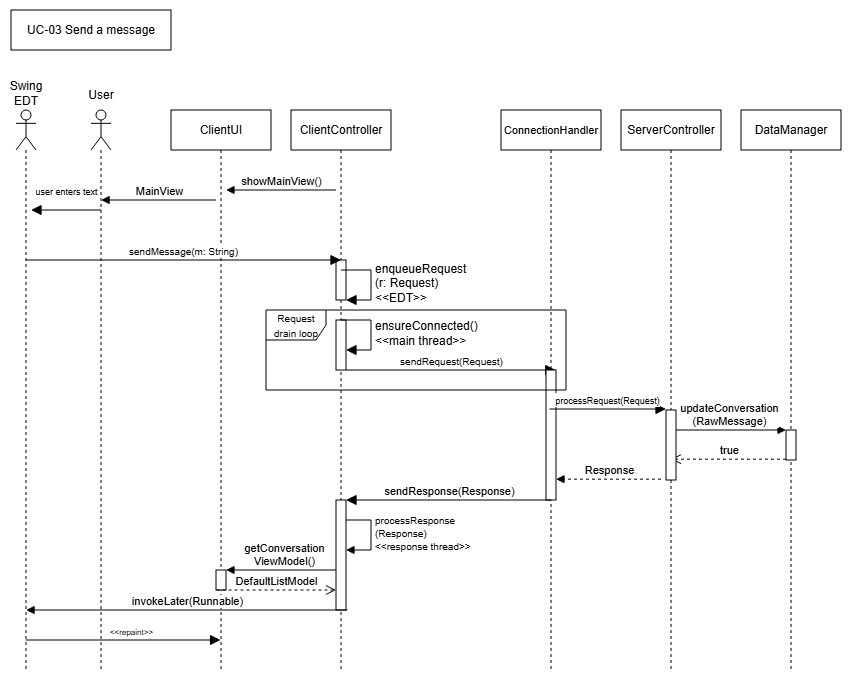

The diagram above was exported from draw.io. Its source (the exported page's mxGraphModel, read from the mxfile embedded in the PNG):
<mxGraphModel dx="1138" dy="2548" grid="1" gridSize="10" guides="1" tooltips="1" connect="1" arrows="1" fold="1" page="1" pageScale="1" pageWidth="850" pageHeight="1100" math="0" shadow="0">
  <root>
    <mxCell id="0" />
    <mxCell id="1" parent="0" />
    <mxCell id="7F-oueEqMGshgHPt_LCB-18" edge="1" parent="1" style="html=1;verticalAlign=bottom;endArrow=block;curved=0;rounded=0;fontSize=12;startSize=8;endSize=8;" value="&lt;span style=&quot;font-size: 10px;&quot;&gt;sendRequest(Request)&lt;/span&gt;">
      <mxGeometry relative="1" width="80" x="-0.0038" as="geometry">
        <mxPoint as="offset" />
        <mxPoint x="-495" y="-1800" as="sourcePoint" />
        <mxPoint x="-285.25" y="-1800" as="targetPoint" />
      </mxGeometry>
    </mxCell>
    <mxCell id="7F-oueEqMGshgHPt_LCB-8" parent="1" style="shape=umlLifeline;perimeter=lifelinePerimeter;whiteSpace=wrap;html=1;container=1;dropTarget=0;collapsible=0;recursiveResize=0;outlineConnect=0;portConstraint=eastwest;newEdgeStyle={&quot;curved&quot;:0,&quot;rounded&quot;:0};" value="ClientUI" vertex="1">
      <mxGeometry height="560" width="100" x="-670" y="-2060" as="geometry" />
    </mxCell>
    <mxCell id="8scW9wgkUfzwKlC3ODcE-6" parent="7F-oueEqMGshgHPt_LCB-8" style="html=1;points=[[0,0,0,0,5],[0,1,0,0,-5],[1,0,0,0,5],[1,1,0,0,-5]];perimeter=orthogonalPerimeter;outlineConnect=0;targetShapes=umlLifeline;portConstraint=eastwest;newEdgeStyle={&quot;curved&quot;:0,&quot;rounded&quot;:0};" value="" vertex="1">
      <mxGeometry height="20" width="10" x="45" y="460" as="geometry" />
    </mxCell>
    <mxCell id="7F-oueEqMGshgHPt_LCB-10" parent="1" style="shape=umlLifeline;perimeter=lifelinePerimeter;whiteSpace=wrap;html=1;container=1;dropTarget=0;collapsible=0;recursiveResize=0;outlineConnect=0;portConstraint=eastwest;newEdgeStyle={&quot;curved&quot;:0,&quot;rounded&quot;:0};" value="ClientController" vertex="1">
      <mxGeometry height="560" width="100" x="-550" y="-2060" as="geometry" />
    </mxCell>
    <mxCell id="doPv9FUQFlsRT1BJwEcg-4" parent="7F-oueEqMGshgHPt_LCB-10" style="html=1;points=[[0,0,0,0,5],[0,1,0,0,-5],[1,0,0,0,5],[1,1,0,0,-5]];perimeter=orthogonalPerimeter;outlineConnect=0;targetShapes=umlLifeline;portConstraint=eastwest;newEdgeStyle={&quot;curved&quot;:0,&quot;rounded&quot;:0};" value="" vertex="1">
      <mxGeometry height="40" width="10" x="45" y="150" as="geometry" />
    </mxCell>
    <mxCell id="doPv9FUQFlsRT1BJwEcg-5" edge="1" parent="7F-oueEqMGshgHPt_LCB-10" style="html=1;align=left;spacingLeft=2;endArrow=block;rounded=0;edgeStyle=orthogonalEdgeStyle;curved=0;rounded=0;fontSize=12;startSize=8;endSize=8;" target="doPv9FUQFlsRT1BJwEcg-4" value="enqueueRequest&lt;div&gt;(r: Request)&lt;/div&gt;&lt;div&gt;&amp;lt;&amp;lt;EDT&amp;gt;&amp;gt;&lt;/div&gt;">
      <mxGeometry relative="1" as="geometry">
        <Array as="points">
          <mxPoint x="80" y="190" />
        </Array>
        <mxPoint x="50" y="160" as="sourcePoint" />
      </mxGeometry>
    </mxCell>
    <mxCell id="doPv9FUQFlsRT1BJwEcg-9" parent="7F-oueEqMGshgHPt_LCB-10" style="html=1;points=[[0,0,0,0,5],[0,1,0,0,-5],[1,0,0,0,5],[1,1,0,0,-5]];perimeter=orthogonalPerimeter;outlineConnect=0;targetShapes=umlLifeline;portConstraint=eastwest;newEdgeStyle={&quot;curved&quot;:0,&quot;rounded&quot;:0};" value="" vertex="1">
      <mxGeometry height="50" width="10" x="45" y="210" as="geometry" />
    </mxCell>
    <mxCell id="doPv9FUQFlsRT1BJwEcg-10" edge="1" parent="7F-oueEqMGshgHPt_LCB-10" style="html=1;align=left;spacingLeft=2;endArrow=block;rounded=0;edgeStyle=orthogonalEdgeStyle;curved=0;rounded=0;fontSize=12;startSize=8;endSize=8;" target="doPv9FUQFlsRT1BJwEcg-9" value="ensureConnected()&lt;div&gt;&amp;lt;&amp;lt;main thread&amp;gt;&amp;gt;&lt;/div&gt;">
      <mxGeometry relative="1" as="geometry">
        <Array as="points">
          <mxPoint x="80" y="240" />
        </Array>
        <mxPoint x="50" y="210" as="sourcePoint" />
      </mxGeometry>
    </mxCell>
    <mxCell id="le0US-CHmtoDaI5iv6JJ-1" edge="1" parent="7F-oueEqMGshgHPt_LCB-10" style="html=1;align=left;spacingLeft=2;endArrow=block;rounded=0;edgeStyle=orthogonalEdgeStyle;curved=0;rounded=0;" value="&lt;font style=&quot;font-size: 10px;&quot;&gt;processResponse&lt;/font&gt;&lt;div&gt;&lt;font style=&quot;font-size: 10px;&quot;&gt;(Response)&lt;/font&gt;&lt;/div&gt;&lt;div&gt;&lt;font style=&quot;font-size: 10px;&quot;&gt;&amp;lt;&amp;lt;response thread&amp;gt;&amp;gt;&lt;/font&gt;&lt;/div&gt;">
      <mxGeometry relative="1" as="geometry">
        <Array as="points">
          <mxPoint x="80" y="440" />
        </Array>
        <mxPoint x="50" y="410" as="sourcePoint" />
        <mxPoint x="55" y="440" as="targetPoint" />
      </mxGeometry>
    </mxCell>
    <mxCell id="8scW9wgkUfzwKlC3ODcE-3" edge="1" parent="7F-oueEqMGshgHPt_LCB-10" style="html=1;verticalAlign=bottom;endArrow=block;curved=0;rounded=0;" target="8scW9wgkUfzwKlC3ODcE-6" value="getConversation&lt;div&gt;ViewModel()&lt;/div&gt;">
      <mxGeometry relative="1" width="80" as="geometry">
        <mxPoint x="50" y="460" as="sourcePoint" />
        <mxPoint x="-60" y="460" as="targetPoint" />
      </mxGeometry>
    </mxCell>
    <mxCell id="hKcqjDBt9EbcnGfm0rRs-1" edge="1" parent="7F-oueEqMGshgHPt_LCB-10" style="html=1;verticalAlign=bottom;endArrow=open;dashed=1;endSize=8;curved=0;rounded=0;" value="DefaultListModel">
      <mxGeometry relative="1" as="geometry">
        <mxPoint x="-74.5" y="480" as="sourcePoint" />
        <mxPoint x="45" y="480" as="targetPoint" />
      </mxGeometry>
    </mxCell>
    <mxCell id="7F-oueEqMGshgHPt_LCB-13" parent="1" style="shape=umlLifeline;perimeter=lifelinePerimeter;whiteSpace=wrap;html=1;container=1;dropTarget=0;collapsible=0;recursiveResize=0;outlineConnect=0;portConstraint=eastwest;newEdgeStyle={&quot;curved&quot;:0,&quot;rounded&quot;:0};" value="&lt;font style=&quot;font-size: 11px;&quot;&gt;ConnectionHandler&lt;/font&gt;" vertex="1">
      <mxGeometry height="560" width="100" x="-340" y="-2060" as="geometry" />
    </mxCell>
    <mxCell id="7F-oueEqMGshgHPt_LCB-15" parent="1" style="shape=umlLifeline;perimeter=lifelinePerimeter;whiteSpace=wrap;html=1;container=1;dropTarget=0;collapsible=0;recursiveResize=0;outlineConnect=0;portConstraint=eastwest;newEdgeStyle={&quot;curved&quot;:0,&quot;rounded&quot;:0};" value="ServerController" vertex="1">
      <mxGeometry height="560" width="100" x="-220" y="-2060" as="geometry" />
    </mxCell>
    <mxCell id="7F-oueEqMGshgHPt_LCB-17" parent="1" style="shape=umlLifeline;perimeter=lifelinePerimeter;whiteSpace=wrap;html=1;container=1;dropTarget=0;collapsible=0;recursiveResize=0;outlineConnect=0;portConstraint=eastwest;newEdgeStyle={&quot;curved&quot;:0,&quot;rounded&quot;:0};" value="DataManager" vertex="1">
      <mxGeometry height="560" width="100" x="-100" y="-2060" as="geometry" />
    </mxCell>
    <mxCell id="8scW9wgkUfzwKlC3ODcE-2" parent="7F-oueEqMGshgHPt_LCB-17" style="html=1;points=[[0,0,0,0,5],[0,1,0,0,-5],[1,0,0,0,5],[1,1,0,0,-5]];perimeter=orthogonalPerimeter;outlineConnect=0;targetShapes=umlLifeline;portConstraint=eastwest;newEdgeStyle={&quot;curved&quot;:0,&quot;rounded&quot;:0};" value="" vertex="1">
      <mxGeometry height="110" width="10" x="-405" y="390" as="geometry" />
    </mxCell>
    <mxCell id="7F-oueEqMGshgHPt_LCB-14" parent="7F-oueEqMGshgHPt_LCB-17" style="html=1;points=[[0,0,0,0,5],[0,1,0,0,-5],[1,0,0,0,5],[1,1,0,0,-5]];perimeter=orthogonalPerimeter;outlineConnect=0;targetShapes=umlLifeline;portConstraint=eastwest;newEdgeStyle={&quot;curved&quot;:0,&quot;rounded&quot;:0};" value="" vertex="1">
      <mxGeometry height="130" width="10" x="-195" y="260" as="geometry" />
    </mxCell>
    <mxCell id="7F-oueEqMGshgHPt_LCB-25" edge="1" parent="7F-oueEqMGshgHPt_LCB-17" style="html=1;verticalAlign=bottom;endArrow=block;curved=0;rounded=0;fontSize=12;startSize=8;endSize=8;" target="7F-oueEqMGshgHPt_LCB-8" value="&lt;span style=&quot;font-size: 8px;&quot;&gt;&amp;lt;&amp;lt;repaint&amp;gt;&amp;gt;&lt;/span&gt;">
      <mxGeometry relative="1" width="80" x="0.0765" as="geometry">
        <mxPoint as="offset" />
        <mxPoint x="-715.214285714286" y="530" as="sourcePoint" />
        <mxPoint x="-640.5" y="530" as="targetPoint" />
      </mxGeometry>
    </mxCell>
    <mxCell id="Oj4tC7comWJKbnx1BX_q-1" edge="1" parent="7F-oueEqMGshgHPt_LCB-17" style="html=1;verticalAlign=bottom;endArrow=block;curved=0;rounded=0;" value="updateConversation&lt;div&gt;(RawMessage&lt;span style=&quot;background-color: light-dark(#ffffff, var(--ge-dark-color, #121212)); color: light-dark(rgb(0, 0, 0), rgb(255, 255, 255));&quot;&gt;)&lt;/span&gt;&lt;/div&gt;">
      <mxGeometry relative="1" width="80" as="geometry">
        <mxPoint x="-69.5" y="320" as="sourcePoint" />
        <mxPoint x="45" y="320" as="targetPoint" />
      </mxGeometry>
    </mxCell>
    <mxCell id="Oj4tC7comWJKbnx1BX_q-2" edge="1" parent="7F-oueEqMGshgHPt_LCB-17" style="html=1;verticalAlign=bottom;endArrow=open;dashed=1;endSize=8;curved=0;rounded=0;" value="true">
      <mxGeometry relative="1" as="geometry">
        <mxPoint x="45" y="349.17" as="sourcePoint" />
        <mxPoint x="-70.0033333333335" y="349.17" as="targetPoint" />
      </mxGeometry>
    </mxCell>
    <mxCell id="8-w4BR2c4mXorlr6L8hq-1" parent="7F-oueEqMGshgHPt_LCB-17" style="html=1;points=[[0,0,0,0,5],[0,1,0,0,-5],[1,0,0,0,5],[1,1,0,0,-5]];perimeter=orthogonalPerimeter;outlineConnect=0;targetShapes=umlLifeline;portConstraint=eastwest;newEdgeStyle={&quot;curved&quot;:0,&quot;rounded&quot;:0};" value="" vertex="1">
      <mxGeometry height="30" width="10" x="45" y="320" as="geometry" />
    </mxCell>
    <mxCell id="7F-oueEqMGshgHPt_LCB-16" parent="7F-oueEqMGshgHPt_LCB-17" style="html=1;points=[[0,0,0,0,5],[0,1,0,0,-5],[1,0,0,0,5],[1,1,0,0,-5]];perimeter=orthogonalPerimeter;outlineConnect=0;targetShapes=umlLifeline;portConstraint=eastwest;newEdgeStyle={&quot;curved&quot;:0,&quot;rounded&quot;:0};" value="" vertex="1">
      <mxGeometry height="70" width="10" x="-75" y="300" as="geometry" />
    </mxCell>
    <mxCell id="7F-oueEqMGshgHPt_LCB-21" edge="1" parent="1" style="html=1;verticalAlign=bottom;endArrow=block;curved=0;rounded=0;fontSize=9;startSize=8;endSize=8;" value="&lt;font&gt;user enters text&lt;/font&gt;">
      <mxGeometry relative="1" width="80" y="-10" as="geometry">
        <mxPoint as="offset" />
        <mxPoint x="-740" y="-1960" as="sourcePoint" />
        <mxPoint x="-810" y="-1960" as="targetPoint" />
      </mxGeometry>
    </mxCell>
    <mxCell id="7F-oueEqMGshgHPt_LCB-22" parent="1" style="rounded=0;whiteSpace=wrap;html=1;" value="UC-03 Send a message" vertex="1">
      <mxGeometry height="40" width="160" x="-830" y="-2160" as="geometry" />
    </mxCell>
    <mxCell id="7F-oueEqMGshgHPt_LCB-23" edge="1" parent="1" source="PvEZkqE-yqV-NwOcSfsz-1" style="html=1;verticalAlign=bottom;endArrow=block;curved=0;rounded=0;fontSize=12;startSize=8;endSize=8;" value="&lt;span style=&quot;font-size: 10px;&quot;&gt;sendMessage(m: String)&lt;/span&gt;">
      <mxGeometry relative="1" width="80" x="-0.0038" as="geometry">
        <mxPoint as="offset" />
        <mxPoint x="-620" y="-1910" as="sourcePoint" />
        <mxPoint x="-500" y="-1910" as="targetPoint" />
      </mxGeometry>
    </mxCell>
    <mxCell id="qPPykDeE8aCsvkf3Tb07-1" edge="1" parent="1" style="html=1;verticalAlign=bottom;endArrow=block;curved=0;rounded=0;" value="showMainView()">
      <mxGeometry relative="1" width="80" as="geometry">
        <mxPoint x="-505" y="-1980" as="sourcePoint" />
        <mxPoint x="-615" y="-1980" as="targetPoint" />
      </mxGeometry>
    </mxCell>
    <mxCell id="PvEZkqE-yqV-NwOcSfsz-1" parent="1" style="shape=umlLifeline;perimeter=lifelinePerimeter;whiteSpace=wrap;html=1;container=1;dropTarget=0;collapsible=0;recursiveResize=0;outlineConnect=0;portConstraint=eastwest;newEdgeStyle={&quot;curved&quot;:0,&quot;rounded&quot;:0};participant=umlActor;spacingTop=-75;size=40;" value="Swing EDT" vertex="1">
      <mxGeometry height="560" width="20" x="-825" y="-2060" as="geometry" />
    </mxCell>
    <mxCell id="PvEZkqE-yqV-NwOcSfsz-3" parent="1" style="text;html=1;whiteSpace=wrap;strokeColor=none;fillColor=none;align=center;verticalAlign=middle;rounded=0;" value="User" vertex="1">
      <mxGeometry height="30" width="60" x="-770" y="-2090" as="geometry" />
    </mxCell>
    <mxCell id="8scW9wgkUfzwKlC3ODcE-1" edge="1" parent="1" style="html=1;verticalAlign=bottom;endArrow=block;curved=0;rounded=0;" target="7F-oueEqMGshgHPt_LCB-7" value="MainView">
      <mxGeometry relative="1" width="80" as="geometry">
        <mxPoint x="-625" y="-1970" as="sourcePoint" />
        <mxPoint x="-705" y="-1970" as="targetPoint" />
      </mxGeometry>
    </mxCell>
    <mxCell id="doPv9FUQFlsRT1BJwEcg-6" parent="1" style="shape=umlFrame;whiteSpace=wrap;html=1;pointerEvents=0;" value="&lt;font style=&quot;font-size: 10px;&quot;&gt;Request&lt;/font&gt;&lt;div&gt;&lt;font style=&quot;font-size: 10px;&quot;&gt;drain loop&lt;/font&gt;&lt;/div&gt;" vertex="1">
      <mxGeometry height="80" width="300" x="-575" y="-1860" as="geometry" />
    </mxCell>
    <mxCell id="7F-oueEqMGshgHPt_LCB-7" parent="1" style="shape=umlLifeline;perimeter=lifelinePerimeter;whiteSpace=wrap;html=1;container=1;dropTarget=0;collapsible=0;recursiveResize=0;outlineConnect=0;portConstraint=eastwest;newEdgeStyle={&quot;curved&quot;:0,&quot;rounded&quot;:0};participant=umlActor;size=40;" value="" vertex="1">
      <mxGeometry height="560" width="20" x="-750" y="-2060" as="geometry" />
    </mxCell>
    <mxCell id="7F-oueEqMGshgHPt_LCB-19" edge="1" parent="1" style="html=1;verticalAlign=bottom;endArrow=block;curved=0;rounded=0;fontSize=12;startSize=8;endSize=8;entryX=0;entryY=0;entryDx=0;entryDy=5;entryPerimeter=0;" value="&lt;font style=&quot;font-size: 9px;&quot;&gt;processRequest(Request)&lt;/font&gt;">
      <mxGeometry relative="1" width="80" x="-0.0038" as="geometry">
        <mxPoint as="offset" />
        <mxPoint x="-291.5" y="-1761" as="sourcePoint" />
        <mxPoint x="-175" y="-1761" as="targetPoint" />
      </mxGeometry>
    </mxCell>
    <mxCell id="Oj4tC7comWJKbnx1BX_q-3" edge="1" parent="1" style="html=1;verticalAlign=bottom;endArrow=block;curved=0;rounded=0;dashed=1;" value="Response">
      <mxGeometry relative="1" width="80" as="geometry">
        <mxPoint x="-180" y="-1690.83" as="sourcePoint" />
        <mxPoint x="-284.99619047619035" y="-1690.83" as="targetPoint" />
      </mxGeometry>
    </mxCell>
    <mxCell id="Zq3EyOV_nGw1mlnw9kJB-1" edge="1" parent="1" style="html=1;verticalAlign=bottom;endArrow=block;endSize=8;curved=0;rounded=0;endFill=1;" value="sendResponse(Response)">
      <mxGeometry relative="1" x="-0.0031" as="geometry">
        <mxPoint as="offset" />
        <mxPoint x="-290" y="-1670" as="sourcePoint" />
        <mxPoint x="-495" y="-1670" as="targetPoint" />
      </mxGeometry>
    </mxCell>
    <mxCell id="8scW9wgkUfzwKlC3ODcE-8" edge="1" parent="1" style="html=1;verticalAlign=bottom;endArrow=block;curved=0;rounded=0;" target="PvEZkqE-yqV-NwOcSfsz-1" value="invokeLater(Runnable)">
      <mxGeometry relative="1" width="80" as="geometry">
        <mxPoint x="-493.5" y="-1560" as="sourcePoint" />
        <mxPoint x="-805" y="-1560" as="targetPoint" />
      </mxGeometry>
    </mxCell>
  </root>
</mxGraphModel>